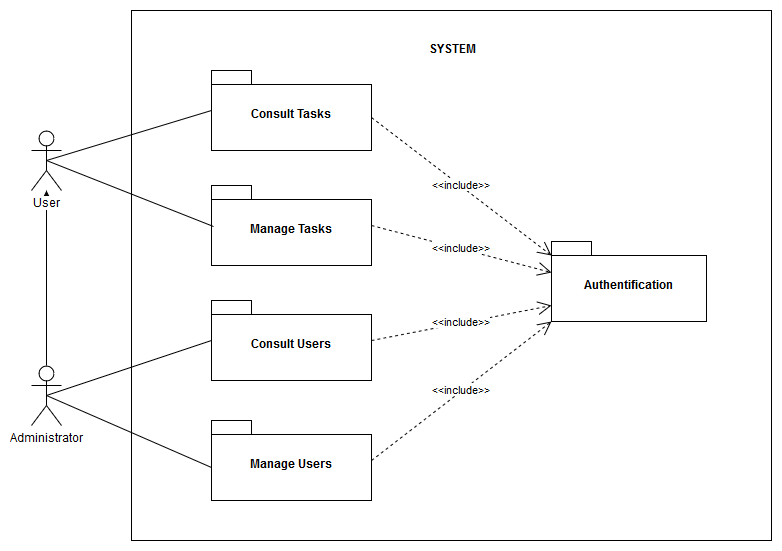

The diagram above was exported from draw.io. Its source (the exported page's mxGraphModel, read from the mxfile embedded in the PNG):
<mxGraphModel dx="840" dy="459" grid="1" gridSize="10" guides="1" tooltips="1" connect="1" arrows="1" fold="1" page="1" pageScale="1" pageWidth="827" pageHeight="1169" math="0" shadow="0">
  <root>
    <mxCell id="0" />
    <mxCell id="1" parent="0" />
    <mxCell id="281bee56d539e835-23" value="" style="rounded=0;whiteSpace=wrap;html=1;" parent="1" vertex="1">
      <mxGeometry x="190" y="40" width="640" height="530" as="geometry" />
    </mxCell>
    <mxCell id="4Cme9_oSLk0IXRk5-M_y-5" style="edgeStyle=orthogonalEdgeStyle;rounded=0;orthogonalLoop=1;jettySize=auto;html=1;" edge="1" parent="1" source="2086f9cf2fde0a96-1" target="XX2s0pE6X_wxSEkzhXLr-11">
      <mxGeometry relative="1" as="geometry" />
    </mxCell>
    <mxCell id="2086f9cf2fde0a96-1" value="Administrator" style="shape=umlActor;verticalLabelPosition=bottom;labelBackgroundColor=#ffffff;verticalAlign=top;html=1;" parent="1" vertex="1">
      <mxGeometry x="90" y="395" width="30" height="60" as="geometry" />
    </mxCell>
    <mxCell id="2086f9cf2fde0a96-22" style="edgeStyle=orthogonalEdgeStyle;rounded=0;html=1;exitX=0.5;exitY=0.5;exitPerimeter=0;entryX=0.5;entryY=0.5;entryPerimeter=0;jettySize=auto;orthogonalLoop=1;" parent="1" edge="1">
      <mxGeometry relative="1" as="geometry">
        <mxPoint x="85" y="416" as="sourcePoint" />
        <mxPoint x="85" y="416" as="targetPoint" />
      </mxGeometry>
    </mxCell>
    <mxCell id="2086f9cf2fde0a96-35" style="edgeStyle=orthogonalEdgeStyle;rounded=0;html=1;exitX=0.5;exitY=0.5;exitPerimeter=0;entryX=0.5;entryY=0.5;entryPerimeter=0;jettySize=auto;orthogonalLoop=1;" parent="1" source="2086f9cf2fde0a96-1" target="2086f9cf2fde0a96-1" edge="1">
      <mxGeometry relative="1" as="geometry" />
    </mxCell>
    <mxCell id="281bee56d539e835-6" value="Consult Tasks" style="shape=folder;fontStyle=1;spacingTop=10;tabWidth=40;tabHeight=14;tabPosition=left;html=1;" parent="1" vertex="1">
      <mxGeometry x="270" y="100" width="160" height="80" as="geometry" />
    </mxCell>
    <mxCell id="2e196d48ed2eceb9-6" value="&lt;div&gt;Authentification&lt;/div&gt;" style="shape=folder;fontStyle=1;spacingTop=10;tabWidth=40;tabHeight=14;tabPosition=left;html=1;" parent="1" vertex="1">
      <mxGeometry x="610" y="271" width="155" height="80" as="geometry" />
    </mxCell>
    <mxCell id="2e196d48ed2eceb9-13" value="Manage Tasks" style="shape=folder;fontStyle=1;spacingTop=10;tabWidth=40;tabHeight=14;tabPosition=left;html=1;" parent="1" vertex="1">
      <mxGeometry x="270" y="215" width="160" height="80" as="geometry" />
    </mxCell>
    <mxCell id="2e196d48ed2eceb9-14" value="Consult Users" style="shape=folder;fontStyle=1;spacingTop=10;tabWidth=40;tabHeight=14;tabPosition=left;html=1;" parent="1" vertex="1">
      <mxGeometry x="270" y="330" width="160" height="80" as="geometry" />
    </mxCell>
    <mxCell id="2e196d48ed2eceb9-15" value="Manage Users" style="shape=folder;fontStyle=1;spacingTop=10;tabWidth=40;tabHeight=14;tabPosition=left;html=1;" parent="1" vertex="1">
      <mxGeometry x="270" y="450" width="160" height="80" as="geometry" />
    </mxCell>
    <mxCell id="2e196d48ed2eceb9-23" value="&amp;lt;&amp;lt;include&amp;gt;&amp;gt;" style="endArrow=open;endSize=12;dashed=1;html=1;entryX=0;entryY=0;exitX=1;exitY=0.5;entryDx=0;entryDy=80;entryPerimeter=0;" parent="1" source="2e196d48ed2eceb9-15" target="2e196d48ed2eceb9-6" edge="1">
      <mxGeometry width="160" relative="1" as="geometry">
        <mxPoint x="571" y="900" as="sourcePoint" />
        <mxPoint x="772.6666666666667" y="759.6666666666667" as="targetPoint" />
      </mxGeometry>
    </mxCell>
    <mxCell id="2e196d48ed2eceb9-24" value="&amp;lt;&amp;lt;include&amp;gt;&amp;gt;" style="endArrow=open;endSize=12;dashed=1;html=1;entryX=0;entryY=0;exitX=1;exitY=0.5;entryDx=0;entryDy=63.5;entryPerimeter=0;" parent="1" source="2e196d48ed2eceb9-14" target="2e196d48ed2eceb9-6" edge="1">
      <mxGeometry width="160" relative="1" as="geometry">
        <mxPoint x="600" y="940" as="sourcePoint" />
        <mxPoint x="801.6666666666667" y="799.6666666666667" as="targetPoint" />
      </mxGeometry>
    </mxCell>
    <mxCell id="2e196d48ed2eceb9-25" value="&amp;lt;&amp;lt;include&amp;gt;&amp;gt;" style="endArrow=open;endSize=12;dashed=1;html=1;entryX=0;entryY=0;exitX=1;exitY=0.5;entryDx=0;entryDy=30.5;entryPerimeter=0;" parent="1" source="2e196d48ed2eceb9-13" target="2e196d48ed2eceb9-6" edge="1">
      <mxGeometry width="160" relative="1" as="geometry">
        <mxPoint x="625" y="435" as="sourcePoint" />
        <mxPoint x="826.6666666666667" y="294.66666666666674" as="targetPoint" />
      </mxGeometry>
    </mxCell>
    <mxCell id="2e196d48ed2eceb9-29" value="" style="endArrow=none;html=1;entryX=0.013;entryY=0.513;entryDx=0;entryDy=0;entryPerimeter=0;exitX=0.5;exitY=0.5;exitDx=0;exitDy=0;exitPerimeter=0;" parent="1" source="XX2s0pE6X_wxSEkzhXLr-11" target="2e196d48ed2eceb9-13" edge="1">
      <mxGeometry width="50" height="50" relative="1" as="geometry">
        <mxPoint x="140" y="190" as="sourcePoint" />
        <mxPoint x="180" y="240" as="targetPoint" />
      </mxGeometry>
    </mxCell>
    <mxCell id="2e196d48ed2eceb9-31" value="" style="endArrow=none;html=1;entryX=0;entryY=0.5;exitX=0.5;exitY=0.5;exitPerimeter=0;" parent="1" source="2086f9cf2fde0a96-1" target="2e196d48ed2eceb9-14" edge="1">
      <mxGeometry width="50" height="50" relative="1" as="geometry">
        <mxPoint x="110" y="280" as="sourcePoint" />
        <mxPoint x="260" y="380" as="targetPoint" />
      </mxGeometry>
    </mxCell>
    <mxCell id="2e196d48ed2eceb9-37" value="SYSTEM" style="text;html=1;align=center;fontStyle=1;verticalAlign=middle;spacingLeft=3;spacingRight=3;strokeColor=none;rotatable=0;points=[[0,0.5],[1,0.5]];portConstraint=eastwest;" parent="1" vertex="1">
      <mxGeometry x="471" y="67" width="80" height="26" as="geometry" />
    </mxCell>
    <mxCell id="XX2s0pE6X_wxSEkzhXLr-10" value="" style="endArrow=none;html=1;entryX=0;entryY=0;entryDx=0;entryDy=47;entryPerimeter=0;exitX=0.5;exitY=0.5;exitDx=0;exitDy=0;exitPerimeter=0;" parent="1" source="2086f9cf2fde0a96-1" target="2e196d48ed2eceb9-15" edge="1">
      <mxGeometry width="50" height="50" relative="1" as="geometry">
        <mxPoint x="90" y="570" as="sourcePoint" />
        <mxPoint x="250" y="510" as="targetPoint" />
      </mxGeometry>
    </mxCell>
    <mxCell id="XX2s0pE6X_wxSEkzhXLr-11" value="User" style="shape=umlActor;verticalLabelPosition=bottom;labelBackgroundColor=#ffffff;verticalAlign=top;html=1;outlineConnect=0;" parent="1" vertex="1">
      <mxGeometry x="90" y="160" width="30" height="60" as="geometry" />
    </mxCell>
    <mxCell id="XX2s0pE6X_wxSEkzhXLr-14" value="" style="endArrow=none;html=1;exitX=0.5;exitY=0.5;exitDx=0;exitDy=0;exitPerimeter=0;" parent="1" source="XX2s0pE6X_wxSEkzhXLr-11" edge="1">
      <mxGeometry width="50" height="50" relative="1" as="geometry">
        <mxPoint x="140" y="160" as="sourcePoint" />
        <mxPoint x="270" y="140" as="targetPoint" />
      </mxGeometry>
    </mxCell>
    <mxCell id="4Cme9_oSLk0IXRk5-M_y-3" value="&amp;lt;&amp;lt;include&amp;gt;&amp;gt;" style="endArrow=open;endSize=12;dashed=1;html=1;entryX=0;entryY=0;exitX=0;exitY=0;entryDx=0;entryDy=14;entryPerimeter=0;exitDx=160;exitDy=47;exitPerimeter=0;" edge="1" parent="1" source="281bee56d539e835-6" target="2e196d48ed2eceb9-6">
      <mxGeometry width="160" relative="1" as="geometry">
        <mxPoint x="461" y="173" as="sourcePoint" />
        <mxPoint x="641" y="255" as="targetPoint" />
      </mxGeometry>
    </mxCell>
  </root>
</mxGraphModel>